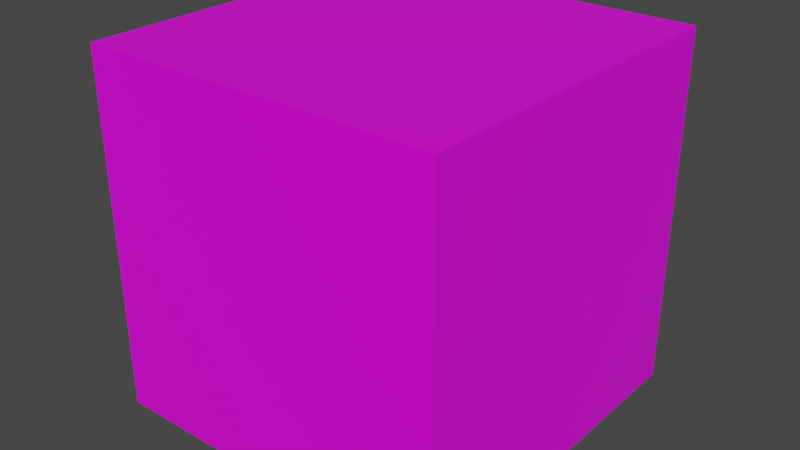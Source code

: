 # Source: wog.blend  (saved by Blender 2.91.10; exported with 4.5.12 LTS)
import bpy
from mathutils import Matrix  # noqa: F401  (used for matrix-valued properties, if any)

bpy.ops.wm.read_factory_settings(use_empty=True)
scene = bpy.context.scene
scene.name = 'Scene'

# ---- collections
col_collection = bpy.data.collections.new('Collection'); scene.collection.children.link(col_collection)

# ---- images (referenced by path relative to the original .blend; pixels are not part of the script)
import os
ASSET_DIR = os.environ.get("B2B_ASSET_DIR", "")  # directory of the original .blend (textures are referenced by path, not embedded)
HERE = os.path.dirname(os.path.abspath(__file__))  # packed textures are extracted next to this script under _unpacked/

def load_image(name, relpath, width, height, colorspace="sRGB"):
    """Load a texture the original file referenced (path relative to the .blend, or extracted next to this script)."""
    p = next((c for c in (os.path.join(HERE, relpath), os.path.join(ASSET_DIR, relpath)) if relpath and os.path.exists(c)), "")
    if p:
        img = bpy.data.images.load(p, check_existing=True)
        img.name = name
    else:  # same state as the original file: an image datablock whose file is absent (Cycles renders it pink)
        img = bpy.data.images.new(name, width, height)
        img.source = "FILE"
        img.filepath = "//" + (relpath or name)
    img.colorspace_settings.name = colorspace
    return img
img_wb_png = load_image('wb.png', 'Textures/wog.png', 1024, 1024, 'sRGB')

# ---- materials (node trees are filled in below, after node groups)
mat_material = bpy.data.materials.new('Material')
mat_material.alpha_threshold = 0.0
mat_material.use_transparent_shadow = False
mat_material.line_color = (0.0, 0.0, 0.0, 1.0)

# ---- material node trees
mat_material.use_nodes = True; mat_material.node_tree.nodes.clear()
_N = mat_material.node_tree.nodes; _L = mat_material.node_tree.links
n0 = _N.new('ShaderNodeOutputMaterial'); n0.name = 'Material Output'; n0.location = (300, 300)
n1 = _N.new('ShaderNodeBsdfPrincipled'); n1.name = 'Principled BSDF'; n1.location = (10, 300)
n1.distribution = 'GGX'
n1.subsurface_method = 'BURLEY'
n1.inputs[2].default_value = 0.4
n1.inputs[3].default_value = 1.45
n1.inputs[27].default_value = (0.0, 0.0, 0.0, 1.0)
n1.inputs[28].default_value = 1.0
n2 = _N.new('ShaderNodeTexImage'); n2.name = 'Image Texture'; n2.location = (-280, 260)
n2.image = img_wb_png
_L.new(n1.outputs[0], n0.inputs[0])
_L.new(n2.outputs[0], n1.inputs[0])
n0.is_active_output = True

# ---- world
world_world = bpy.data.worlds.new('World'); scene.world = world_world
world_world.use_nodes = True; world_world.node_tree.nodes.clear()
_N = world_world.node_tree.nodes; _L = world_world.node_tree.links
n0 = _N.new('ShaderNodeOutputWorld'); n0.name = 'World Output'; n0.location = (300, 300)
n1 = _N.new('ShaderNodeBackground'); n1.name = 'Background'; n1.location = (10, 300)
n1.inputs[0].default_value = (0.05088, 0.05088, 0.05088, 1.0)
_L.new(n1.outputs[0], n0.inputs[0])
n0.is_active_output = True
world_world.color = (0.05088, 0.05088, 0.05088)
world_world.use_sun_shadow = False
world_world.sun_shadow_jitter_overblur = 0.0

# ---- meshes
me_cube = bpy.data.meshes.new('Cube')
me_cube.from_pydata([(1.0, 1.0, 1.0), (1.0, 1.0, -1.0), (1.0, -1.0, 1.0), (1.0, -1.0, -1.0), (-1.0, 1.0, 1.0), (-1.0, 1.0, -1.0), (-1.0, -1.0, 1.0), (-1.0, -1.0, -1.0)], [], [(0, 4, 6, 2), (3, 2, 6, 7), (7, 6, 4, 5), (5, 1, 3, 7), (1, 0, 2, 3), (5, 4, 0, 1)])
_uv = me_cube.uv_layers.new(name='UVMap')
_uv.uv.foreach_set('vector', [0.625, 0.5, 0.875, 0.5, 0.875, 0.75, 0.625, 0.75, 0.375, 0.75, 0.625, 0.75, 0.625, 1.0, 0.375, 1.0, 0.375, 0.0, 0.625, 0.0, 0.625, 0.25, 0.375, 0.25, 0.125, 0.5, 0.375, 0.5, 0.375, 0.75, 0.125, 0.75, 0.375, 0.5, 0.625, 0.5, 0.625, 0.75, 0.375, 0.75, 0.375, 0.25, 0.625, 0.25, 0.625, 0.5, 0.375, 0.5])
me_cube.materials.append(mat_material)
me_cube.use_remesh_preserve_volume = False
me_cube.use_remesh_preserve_attributes = False
me_cube.use_mirror_vertex_groups = False
me_cube.update()

# ---- objects
ob_cube = bpy.data.objects.new('Cube', me_cube)

# ---- transforms, parenting, visibility, modifiers, constraints
ob_cube.location = (0.0, 0.0, 0.0)
ob_cube.lock_rotations_4d = False
ob_cube.empty_display_type = 'ARROWS'
ob_cube.lineart.crease_threshold = 0.0

# ---- collection membership
col_collection.objects.link(ob_cube)

# ---- scene / render settings (as saved in the file)
scene.frame_start = 1; scene.frame_end = 250; scene.frame_set(0)
scene.render.engine = 'BLENDER_EEVEE_NEXT'
scene.cycles.use_denoising = False
scene.cycles.samples = 128
scene.cycles.sampling_pattern = 'TABULATED_SOBOL'
scene.cycles.use_adaptive_sampling = False
scene.cycles.use_light_tree = False
scene.view_settings.view_transform = 'Filmic'
bpy.context.view_layer.update()

# ---- added for rendering (the .blend has no active camera and no usable light): camera, sun
cam_auto = bpy.data.cameras.new('AutoCamera')
cam_auto.lens = 50.0
cam_auto.sensor_width = 36.0
cam_auto.clip_end = 1000.0
ob_auto_camera = bpy.data.objects.new('AutoCamera', cam_auto)
scene.collection.objects.link(ob_auto_camera)
ob_auto_camera.location = (3.20507, -3.84609, 2.56406)
ob_auto_camera.rotation_euler = (1.09748, -7.21219e-08, 0.694738)
scene.camera = ob_auto_camera
light_auto_sun = bpy.data.lights.new('AutoSun', 'SUN')
light_auto_sun.energy = 3.0
light_auto_sun.angle = 0.0523599
ob_auto_sun = bpy.data.objects.new('AutoSun', light_auto_sun)
scene.collection.objects.link(ob_auto_sun)
ob_auto_sun.rotation_euler = (0.872665, 0.174533, 0.523599)
bpy.context.view_layer.update()
